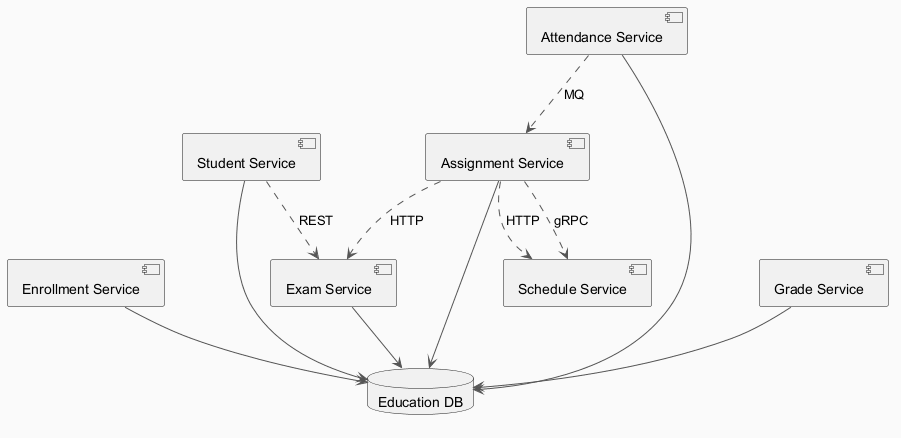

The diagram above was rendered by PlantUML. Its source (embedded in the PNG):
@startuml
skinparam backgroundColor #FAFAFA
skinparam classBackgroundColor #FFF3E0
skinparam classBorderColor #E65100
skinparam ArrowColor #555555
component "Assignment Service" as C_AssignmentService
component "Enrollment Service" as C_EnrollmentService
component "Student Service" as C_StudentService
component "Attendance Service" as C_AttendanceService
component "Exam Service" as C_ExamService
component "Schedule Service" as C_ScheduleService
component "Grade Service" as C_GradeService
database "Education DB" as DB_education
C_AssignmentService --> DB_education
C_EnrollmentService --> DB_education
C_StudentService --> DB_education
C_AttendanceService --> DB_education
C_ExamService --> DB_education
C_GradeService --> DB_education
C_AssignmentService ..> C_ExamService : HTTP
C_AssignmentService ..> C_ScheduleService : HTTP
C_StudentService ..> C_ExamService : REST
C_AssignmentService ..> C_ScheduleService : gRPC
C_AttendanceService ..> C_AssignmentService : MQ
@enduml